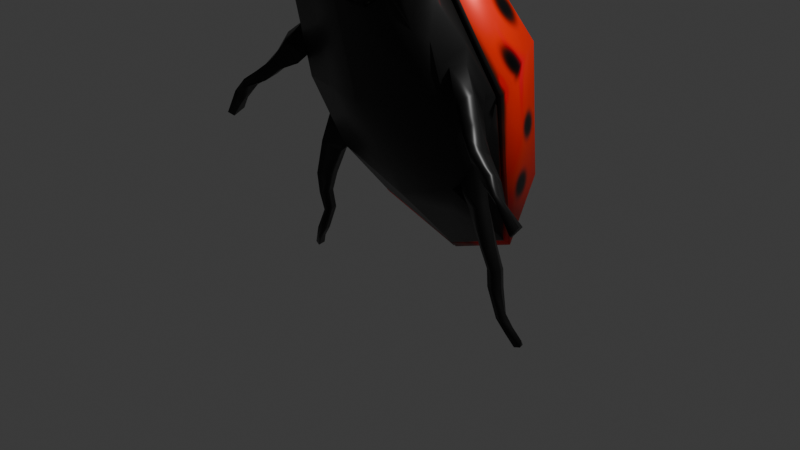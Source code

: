 # Source: dungBeetle.blend  (saved by Blender 4.0.36; exported with 4.5.12 LTS)
import bpy
from mathutils import Matrix  # noqa: F401  (used for matrix-valued properties, if any)

bpy.ops.wm.read_factory_settings(use_empty=True)
scene = bpy.context.scene
scene.name = 'Scene'

# ---- collections
col_collection = bpy.data.collections.new('Collection'); scene.collection.children.link(col_collection)

# ---- images (referenced by path relative to the original .blend; pixels are not part of the script)
import os
ASSET_DIR = os.environ.get("B2B_ASSET_DIR", "")  # directory of the original .blend (textures are referenced by path, not embedded)
HERE = os.path.dirname(os.path.abspath(__file__))  # packed textures are extracted next to this script under _unpacked/

def load_image(name, relpath, width, height, colorspace="sRGB"):
    """Load a texture the original file referenced (path relative to the .blend, or extracted next to this script)."""
    p = next((c for c in (os.path.join(HERE, relpath), os.path.join(ASSET_DIR, relpath)) if relpath and os.path.exists(c)), "")
    if p:
        img = bpy.data.images.load(p, check_existing=True)
        img.name = name
    else:  # same state as the original file: an image datablock whose file is absent (Cycles renders it pink)
        img = bpy.data.images.new(name, width, height)
        img.source = "FILE"
        img.filepath = "//" + (relpath or name)
    img.colorspace_settings.name = colorspace
    return img
img_untitled = load_image('Untitled', '_unpacked/Untitled.9511e831.png', 1024, 1024, 'sRGB')

# ---- materials (node trees are filled in below, after node groups)
mat_material_001 = bpy.data.materials.new('Material.001')
mat_material_001.use_transparent_shadow = False
mat_material_001.diffuse_color = (0.03454, 0.03454, 0.03454, 1.0)

# ---- material node trees
mat_material_001.use_nodes = True; mat_material_001.node_tree.nodes.clear()
_N = mat_material_001.node_tree.nodes; _L = mat_material_001.node_tree.links
n0 = _N.new('ShaderNodeBsdfPrincipled'); n0.name = 'Principled BSDF'; n0.location = (10, 300)
n0.inputs[1].default_value = 0.2
n0.inputs[2].default_value = 0.4
n0.inputs[3].default_value = 1.45
n1 = _N.new('ShaderNodeOutputMaterial'); n1.name = 'Material Output'; n1.location = (300, 300)
n2 = _N.new('ShaderNodeTexImage'); n2.name = 'Image Texture'; n2.location = (-180, 260)
n2.image = img_untitled
_L.new(n0.outputs[0], n1.inputs[0])
_L.new(n2.outputs[0], n0.inputs[0])
n1.is_active_output = True

# ---- world
world_world = bpy.data.worlds.new('World'); scene.world = world_world
world_world.use_nodes = True; world_world.node_tree.nodes.clear()
_N = world_world.node_tree.nodes; _L = world_world.node_tree.links
n0 = _N.new('ShaderNodeOutputWorld'); n0.name = 'World Output'; n0.location = (300, 300)
n1 = _N.new('ShaderNodeBackground'); n1.name = 'Background'; n1.location = (10, 300)
n1.inputs[0].default_value = (0.05088, 0.05088, 0.05088, 1.0)
_L.new(n1.outputs[0], n0.inputs[0])
n0.is_active_output = True
world_world.color = (0.05088, 0.05088, 0.05088)
world_world.use_sun_shadow = False
world_world.sun_shadow_jitter_overblur = 0.0

# ---- cameras
cam_camera = bpy.data.cameras.new('Camera')
cam_camera.clip_end = 100.0
cam_camera.ortho_scale = 7.314

# ---- lights
light_light = bpy.data.lights.new('Light', 'POINT')
light_light.transmission_factor = 0.0
light_light.use_soft_falloff = False
light_light.energy = 1000.0
light_light.shadow_soft_size = 0.1
light_light.shadow_maximum_resolution = 0.006
light_light.use_absolute_resolution = True

# ---- meshes
me_cube = bpy.data.meshes.new('Cube')
me_cube.from_pydata([(0.2906, 0.5559, 0.3836), (0.2788, 0.5199, -0.0902), (0.4577, -0.633, 0.3819), (0.4795, -0.4003, -0.1549), (0.0, 0.4429, -0.2507), (0.2883, 0.4332, -0.1304), (0.5365, -0.4389, -0.06022), (0.0, -0.7212, 0.4385), (0.5581, -0.01683, 0.4974), (0.0, -0.5322, -0.2369), (0.0, 0.4946, 0.4937), (0.6251, 0.1716, -0.116), (0.0, -0.0638, 0.6555), (0.0, -0.9512, -0.00469), (0.0, 0.003164, -0.3313), (0.6648, 0.1559, -0.03298), (0.0, 0.5466, -0.1879), (0.3514, 0.6332, 0.3575), (0.4684, 0.6736, 0.07342), (0.0, 0.604, 0.4671), (0.0, 0.6477, -0.2441), (0.2437, 0.7642, 0.3444), (0.3607, 0.8046, 0.06029), (0.0, 0.7088, 0.4481), (0.0, 0.7543, -0.2032), (0.1306, 0.8377, 0.2174), (0.166, 0.8456, 0.14), (0.0, 0.7882, 0.401), (0.0, 0.8459, -0.1618), (0.1037, 0.8679, 0.2057), (0.1277, 0.8736, 0.1424), (0.0, 0.8624, 0.3599), (0.0, 0.9286, -0.07911), (0.0, 0.9289, 0.239), (0.0, 0.945, 0.09994), (0.0, 0.8903, 0.3122), (0.0, 0.952, 0.01014), (0.1278, 0.8008, 0.2991), (0.2337, 0.8244, 0.06752), (0.1192, 0.9084, 0.07475), (0.04733, 0.8912, 0.2641), (0.1661, 0.9112, 0.2386), (0.2014, 0.9191, 0.1612), (0.1712, 0.9437, 0.1562), (0.1472, 0.9379, 0.2194), (0.2169, 0.955, 0.248), (0.2522, 0.9629, 0.1706), (0.2422, 0.977, 0.1604), (0.1978, 0.9643, 0.2306), (0.2482, 0.9993, 0.2629), (0.261, 1.027, 0.2116), (0.2509, 1.041, 0.2014), (0.2292, 1.009, 0.2455), (0.2609, 1.071, 0.2913), (0.2655, 1.074, 0.2672), (0.2554, 1.088, 0.2569), (0.2419, 1.08, 0.2739), (0.5366, 0.2755, -0.1226), (0.4935, 0.3971, 0.012), (0.1611, 0.5257, -0.08845), (0.2799, 0.6535, -0.2486), (0.2251, 0.4124, -0.2384), (0.2539, 0.5614, -0.3725), (0.385, 0.6499, -0.2468), (0.3904, 0.5923, -0.3017), (0.3126, 0.7495, -0.2907), (0.2387, 0.7501, -0.3763), (0.3991, 0.7184, -0.299), (0.3703, 0.7153, -0.3784), (0.4351, 0.932, -0.3537), (0.3621, 0.9476, -0.4393), (0.4692, 0.8827, -0.3784), (0.4162, 0.893, -0.4669), (0.5349, 1.116, -0.4083), (0.5136, 1.094, -0.4923), (0.6088, 1.06, -0.4182), (0.5859, 1.061, -0.4901), (0.6128, 1.191, -0.4256), (0.5923, 1.183, -0.5094), (0.6643, 1.156, -0.4236), (0.6422, 1.171, -0.4954), (0.6681, 1.269, -0.4333), (0.6476, 1.262, -0.5171), (0.6946, 1.262, -0.4344), (0.6856, 1.261, -0.503), (0.4076, 0.5963, 0.09952), (0.4989, 0.3385, -0.1858), (0.6126, 0.03731, -0.1176), (0.7268, 0.03422, -0.003055), (0.6333, -0.2668, -0.1406), (0.6538, -0.2789, -0.07578), (0.5931, 0.1896, -0.1502), (0.6536, 0.2092, 0.01109), (0.7055, -0.01292, -0.2063), (0.798, -0.01025, -0.1125), (0.7446, 0.09093, -0.2272), (0.797, 0.1004, -0.142), (0.8028, -0.02569, -0.2837), (0.8731, -0.06279, -0.1907), (0.8272, 0.02686, -0.2963), (0.8705, 0.02739, -0.2133), (0.9056, -0.07229, -0.3499), (0.9379, -0.09308, -0.2397), (0.9315, -0.01783, -0.3614), (0.9509, -0.02946, -0.3032), (1.056, -0.103, -0.4224), (1.075, -0.1375, -0.322), (1.066, -0.07004, -0.3973), (1.073, -0.08687, -0.3514), (1.128, -0.1779, -0.4279), (1.144, -0.1898, -0.3839), (1.14, -0.1221, -0.447), (1.145, -0.1192, -0.4205), (1.238, -0.2663, -0.4775), (1.24, -0.2645, -0.3915), (1.256, -0.2385, -0.4996), (1.257, -0.2399, -0.4299), (0.5452, -0.7781, -0.002757), (0.4888, -0.3856, -0.2173), (0.6064, -0.05858, -0.202), (0.7681, 0.0003252, 0.02365), (0.6498, -0.4977, -0.1246), (0.5927, -0.459, -0.2192), (0.7022, -0.4049, -0.2386), (0.7227, -0.417, -0.1738), (0.7367, -0.6222, -0.204), (0.683, -0.5729, -0.2856), (0.7671, -0.5656, -0.3225), (0.7876, -0.5777, -0.2577), (0.7896, -0.7114, -0.2461), (0.7456, -0.6731, -0.3237), (0.8017, -0.6817, -0.3391), (0.8241, -0.6868, -0.296), (0.7833, -0.7986, -0.274), (0.7393, -0.7603, -0.3515), (0.7883, -0.7704, -0.3601), (0.8108, -0.7755, -0.317), (0.8327, -0.8977, -0.3474), (0.8137, -0.8806, -0.409), (0.8688, -0.8751, -0.4123), (0.8468, -0.8581, -0.3603), (0.8963, -0.9568, -0.3683), (0.8807, -0.9397, -0.4235), (0.921, -0.9345, -0.4116), (0.9103, -0.9172, -0.3812), (0.9453, -1.016, -0.371), (0.9297, -0.9994, -0.4262), (0.9701, -0.9941, -0.4143), (0.9594, -0.9769, -0.3839), (0.2906, 0.5559, 0.3836), (0.4577, -0.633, 0.3819), (0.0, -0.7212, 0.4385), (0.5581, -0.01683, 0.4974), (0.0, 0.4946, 0.4937), (0.0, -0.0638, 0.6555), (0.0, -0.9512, -0.00469), (0.4076, 0.5963, 0.09952), (0.5452, -0.7781, -0.002757), (0.7681, 0.0003252, 0.02365), (0.3119, 0.5706, 0.4099), (0.4374, 0.6128, 0.1136), (0.478, -0.6522, 0.4059), (0.568, -0.8022, 0.0133), (0.009719, -0.7445, 0.4654), (0.5828, -0.01437, 0.5247), (-0.007723, 0.4996, 0.5247), (0.009337, -0.06387, 0.6911), (0.009218, -0.9833, 0.01084), (0.8019, 0.003452, 0.03802)], [], [(0, 10, 12, 8), (8, 12, 7, 2), (118, 117, 13, 9), (117, 2, 7, 13), (4, 86, 119, 14), (14, 119, 118, 9), (57, 58, 92, 91), (85, 0, 8, 120), (120, 8, 2, 117), (3, 89, 123, 122), (85, 16, 20, 18), (59, 61, 62, 60), (17, 18, 22, 21), (10, 0, 17, 19), (0, 85, 18, 17), (21, 22, 38, 37), (18, 20, 24, 22), (19, 17, 21, 23), (29, 25, 41, 44), (22, 24, 28, 38), (23, 21, 37, 27), (40, 39, 34, 33), (38, 28, 32, 39), (27, 37, 40, 31), (36, 35, 33, 34), (39, 32, 36, 34), (31, 40, 33, 35), (26, 25, 37, 38), (30, 26, 38, 39), (29, 30, 39, 40), (25, 29, 40, 37), (43, 44, 48, 47), (26, 30, 43, 42), (30, 29, 44, 43), (25, 26, 42, 41), (47, 48, 52, 51), (41, 42, 46, 45), (44, 41, 45, 48), (42, 43, 47, 46), (52, 49, 53, 56), (45, 46, 50, 49), (48, 45, 49, 52), (46, 47, 51, 50), (53, 54, 55, 56), (50, 51, 55, 54), (51, 52, 56, 55), (49, 50, 54, 53), (59, 1, 86, 4), (1, 5, 85, 86), (5, 61, 16, 85), (61, 59, 4, 16), (62, 64, 68, 66), (1, 59, 60, 63), (5, 1, 63, 64), (61, 5, 64, 62), (68, 67, 71, 72), (63, 60, 65, 67), (64, 63, 67, 68), (60, 62, 66, 65), (70, 72, 76, 74), (65, 66, 70, 69), (66, 68, 72, 70), (67, 65, 69, 71), (75, 73, 77, 79), (71, 69, 73, 75), (72, 71, 75, 76), (69, 70, 74, 73), (80, 79, 83, 84), (76, 75, 79, 80), (73, 74, 78, 77), (74, 76, 80, 78), (81, 82, 84, 83), (77, 78, 82, 81), (78, 80, 84, 82), (79, 77, 81, 83), (58, 57, 86, 85), (57, 91, 119, 86), (92, 58, 85, 120), (87, 11, 95, 93), (87, 88, 120, 119), (15, 11, 91, 92), (11, 87, 119, 91), (88, 15, 92, 120), (96, 94, 98, 100), (88, 87, 93, 94), (15, 88, 94, 96), (11, 15, 96, 95), (97, 99, 103, 101), (95, 96, 100, 99), (93, 95, 99, 97), (94, 93, 97, 98), (102, 101, 105, 106), (98, 97, 101, 102), (100, 98, 102, 104), (99, 100, 104, 103), (108, 106, 110, 112), (104, 102, 106, 108), (103, 104, 108, 107), (101, 103, 107, 105), (109, 111, 115, 113), (107, 108, 112, 111), (105, 107, 111, 109), (106, 105, 109, 110), (115, 116, 114, 113), (110, 109, 113, 114), (112, 110, 114, 116), (111, 112, 116, 115), (3, 6, 117, 118), (89, 3, 118, 119), (6, 90, 120, 117), (90, 89, 119, 120), (124, 121, 125, 128), (90, 6, 121, 124), (6, 3, 122, 121), (89, 90, 124, 123), (127, 128, 132, 131), (121, 122, 126, 125), (123, 124, 128, 127), (122, 123, 127, 126), (132, 129, 133, 136), (126, 127, 131, 130), (128, 125, 129, 132), (125, 126, 130, 129), (136, 133, 137, 140), (129, 130, 134, 133), (131, 132, 136, 135), (130, 131, 135, 134), (139, 140, 144, 143), (133, 134, 138, 137), (135, 136, 140, 139), (134, 135, 139, 138), (144, 141, 145, 148), (138, 139, 143, 142), (140, 137, 141, 144), (137, 138, 142, 141), (147, 148, 145, 146), (141, 142, 146, 145), (143, 144, 148, 147), (142, 143, 147, 146), (149, 152, 154, 153), (152, 150, 151, 154), (157, 155, 151, 150), (156, 158, 152, 149), (158, 157, 150, 152), (159, 165, 166, 164), (164, 166, 163, 161), (162, 161, 163, 167), (160, 159, 164, 168), (168, 164, 161, 162), (151, 155, 167, 163), (153, 154, 166, 165), (157, 158, 168, 162), (158, 156, 160, 168), (156, 149, 159, 160), (155, 157, 162, 167), (154, 151, 163, 166), (149, 153, 165, 159)])
me_cube.polygons.foreach_set('use_smooth', [True] * 157)
_uv = me_cube.uv_layers.new(name='UVMap')
_uv.uv.foreach_set('vector', [0.625, 0.5, 0.75, 0.5, 0.75, 0.625, 0.625, 0.625, 0.625, 0.625, 0.75, 0.625, 0.75, 0.75, 0.625, 0.75, 0.375, 0.75, 0.5, 0.75, 0.5, 0.875, 0.375, 0.875, 0.5, 0.75, 0.625, 0.75, 0.625, 0.875, 0.5, 0.875, 0.25, 0.5, 0.375, 0.5, 0.375, 0.625, 0.25, 0.625, 0.25, 0.625, 0.375, 0.625, 0.375, 0.75, 0.25, 0.75, 0.375, 0.5, 0.5, 0.5, 0.5, 0.625, 0.375, 0.625, 0.5, 0.5, 0.625, 0.5, 0.625, 0.625, 0.5, 0.625, 0.5, 0.625, 0.625, 0.625, 0.625, 0.75, 0.5, 0.75, 0.4182, 0.7185, 0.4205, 0.6502, 0.4205, 0.6502, 0.4182, 0.7185, 0.5, 0.5, 0.5, 0.375, 0.5, 0.375, 0.5, 0.5, 0.4799, 0.4241, 0.3882, 0.4204, 0.3882, 0.4204, 0.4799, 0.4241, 0.625, 0.5, 0.5, 0.5, 0.5, 0.5, 0.625, 0.5, 0.75, 0.5, 0.625, 0.5, 0.625, 0.5, 0.75, 0.5, 0.625, 0.5, 0.5, 0.5, 0.5, 0.5, 0.625, 0.5, 0.625, 0.5, 0.5, 0.5, 0.5, 0.5, 0.625, 0.5, 0.5, 0.5, 0.5, 0.375, 0.5, 0.375, 0.5, 0.5, 0.75, 0.5, 0.625, 0.5, 0.625, 0.5, 0.75, 0.5, 0.625, 0.5, 0.625, 0.5, 0.625, 0.5, 0.625, 0.5, 0.5, 0.5, 0.5, 0.375, 0.5, 0.375, 0.5, 0.5, 0.75, 0.5, 0.625, 0.5, 0.625, 0.5, 0.75, 0.5, 0.625, 0.5, 0.5, 0.5, 0.5, 0.5, 0.625, 0.5, 0.5, 0.5, 0.5, 0.375, 0.5, 0.375, 0.5, 0.5, 0.75, 0.5, 0.625, 0.5, 0.625, 0.5, 0.75, 0.5, 0.5, 0.375, 0.625, 0.375, 0.625, 0.5, 0.5, 0.5, 0.5, 0.5, 0.5, 0.375, 0.5, 0.375, 0.5, 0.5, 0.75, 0.5, 0.625, 0.5, 0.625, 0.5, 0.75, 0.5, 0.5, 0.5, 0.625, 0.5, 0.625, 0.5, 0.5, 0.5, 0.5, 0.5, 0.5, 0.5, 0.5, 0.5, 0.5, 0.5, 0.625, 0.5, 0.5, 0.5, 0.5, 0.5, 0.625, 0.5, 0.625, 0.5, 0.625, 0.5, 0.625, 0.5, 0.625, 0.5, 0.5, 0.5, 0.625, 0.5, 0.625, 0.5, 0.5, 0.5, 0.5, 0.5, 0.5, 0.5, 0.5, 0.5, 0.5, 0.5, 0.5, 0.5, 0.625, 0.5, 0.625, 0.5, 0.5, 0.5, 0.625, 0.5, 0.5, 0.5, 0.5, 0.5, 0.625, 0.5, 0.5, 0.5, 0.625, 0.5, 0.625, 0.5, 0.5, 0.5, 0.625, 0.5, 0.5, 0.5, 0.5, 0.5, 0.625, 0.5, 0.625, 0.5, 0.625, 0.5, 0.625, 0.5, 0.625, 0.5, 0.5, 0.5, 0.5, 0.5, 0.5, 0.5, 0.5, 0.5, 0.625, 0.5, 0.625, 0.5, 0.625, 0.5, 0.625, 0.5, 0.625, 0.5, 0.5, 0.5, 0.5, 0.5, 0.625, 0.5, 0.625, 0.5, 0.625, 0.5, 0.625, 0.5, 0.625, 0.5, 0.5, 0.5, 0.5, 0.5, 0.5, 0.5, 0.5, 0.5, 0.625, 0.5, 0.5, 0.5, 0.5, 0.5, 0.625, 0.5, 0.5, 0.5, 0.5, 0.5, 0.5, 0.5, 0.5, 0.5, 0.5, 0.5, 0.625, 0.5, 0.625, 0.5, 0.5, 0.5, 0.625, 0.5, 0.5, 0.5, 0.5, 0.5, 0.625, 0.5, 0.4799, 0.4241, 0.4567, 0.4529, 0.375, 0.5, 0.375, 0.375, 0.4567, 0.4529, 0.4179, 0.4533, 0.5, 0.5, 0.375, 0.5, 0.4179, 0.4533, 0.3882, 0.4204, 0.5, 0.375, 0.5, 0.5, 0.3882, 0.4204, 0.4799, 0.4241, 0.375, 0.375, 0.5, 0.375, 0.3882, 0.4204, 0.4179, 0.4533, 0.4179, 0.4533, 0.3882, 0.4204, 0.4567, 0.4529, 0.4799, 0.4241, 0.4799, 0.4241, 0.4567, 0.4529, 0.4179, 0.4533, 0.4567, 0.4529, 0.4567, 0.4529, 0.4179, 0.4533, 0.3882, 0.4204, 0.4179, 0.4533, 0.4179, 0.4533, 0.3882, 0.4204, 0.4179, 0.4533, 0.4567, 0.4529, 0.4567, 0.4529, 0.4179, 0.4533, 0.4567, 0.4529, 0.4799, 0.4241, 0.4799, 0.4241, 0.4567, 0.4529, 0.4179, 0.4533, 0.4567, 0.4529, 0.4567, 0.4529, 0.4179, 0.4533, 0.4799, 0.4241, 0.3882, 0.4204, 0.3882, 0.4204, 0.4799, 0.4241, 0.3882, 0.4204, 0.4179, 0.4533, 0.4179, 0.4533, 0.3882, 0.4204, 0.4799, 0.4241, 0.3882, 0.4204, 0.3882, 0.4204, 0.4799, 0.4241, 0.3882, 0.4204, 0.4179, 0.4533, 0.4179, 0.4533, 0.3882, 0.4204, 0.4567, 0.4529, 0.4799, 0.4241, 0.4799, 0.4241, 0.4567, 0.4529, 0.4567, 0.4529, 0.4799, 0.4241, 0.4799, 0.4241, 0.4567, 0.4529, 0.4567, 0.4529, 0.4799, 0.4241, 0.4799, 0.4241, 0.4567, 0.4529, 0.4179, 0.4533, 0.4567, 0.4529, 0.4567, 0.4529, 0.4179, 0.4533, 0.4799, 0.4241, 0.3882, 0.4204, 0.3882, 0.4204, 0.4799, 0.4241, 0.4179, 0.4533, 0.4567, 0.4529, 0.4567, 0.4529, 0.4179, 0.4533, 0.4179, 0.4533, 0.4567, 0.4529, 0.4567, 0.4529, 0.4179, 0.4533, 0.4799, 0.4241, 0.3882, 0.4204, 0.3882, 0.4204, 0.4799, 0.4241, 0.3882, 0.4204, 0.4179, 0.4533, 0.4179, 0.4533, 0.3882, 0.4204, 0.4799, 0.4241, 0.3882, 0.4204, 0.4179, 0.4533, 0.4567, 0.4529, 0.4799, 0.4241, 0.3882, 0.4204, 0.3882, 0.4204, 0.4799, 0.4241, 0.3882, 0.4204, 0.4179, 0.4533, 0.4179, 0.4533, 0.3882, 0.4204, 0.4567, 0.4529, 0.4799, 0.4241, 0.4799, 0.4241, 0.4567, 0.4529, 0.5, 0.5, 0.375, 0.5, 0.375, 0.5, 0.5, 0.5, 0.375, 0.5, 0.375, 0.625, 0.375, 0.625, 0.375, 0.5, 0.5, 0.625, 0.5, 0.5, 0.5, 0.5, 0.5, 0.625, 0.392, 0.625, 0.3974, 0.625, 0.3974, 0.625, 0.392, 0.625, 0.392, 0.625, 0.4833, 0.625, 0.5, 0.625, 0.375, 0.625, 0.478, 0.625, 0.3974, 0.625, 0.375, 0.625, 0.5, 0.625, 0.3974, 0.625, 0.392, 0.625, 0.375, 0.625, 0.375, 0.625, 0.4833, 0.625, 0.478, 0.625, 0.5, 0.625, 0.5, 0.625, 0.478, 0.625, 0.4833, 0.625, 0.4833, 0.625, 0.478, 0.625, 0.4833, 0.625, 0.392, 0.625, 0.392, 0.625, 0.4833, 0.625, 0.478, 0.625, 0.4833, 0.625, 0.4833, 0.625, 0.478, 0.625, 0.3974, 0.625, 0.478, 0.625, 0.478, 0.625, 0.3974, 0.625, 0.392, 0.625, 0.3974, 0.625, 0.3974, 0.625, 0.392, 0.625, 0.3974, 0.625, 0.478, 0.625, 0.478, 0.625, 0.3974, 0.625, 0.392, 0.625, 0.3974, 0.625, 0.3974, 0.625, 0.392, 0.625, 0.4833, 0.625, 0.392, 0.625, 0.392, 0.625, 0.4833, 0.625, 0.4833, 0.625, 0.392, 0.625, 0.392, 0.625, 0.4833, 0.625, 0.4833, 0.625, 0.392, 0.625, 0.392, 0.625, 0.4833, 0.625, 0.478, 0.625, 0.4833, 0.625, 0.4833, 0.625, 0.478, 0.625, 0.3974, 0.625, 0.478, 0.625, 0.478, 0.625, 0.3974, 0.625, 0.478, 0.625, 0.4833, 0.625, 0.4833, 0.625, 0.478, 0.625, 0.478, 0.625, 0.4833, 0.625, 0.4833, 0.625, 0.478, 0.625, 0.3974, 0.625, 0.478, 0.625, 0.478, 0.625, 0.3974, 0.625, 0.392, 0.625, 0.3974, 0.625, 0.3974, 0.625, 0.392, 0.625, 0.392, 0.625, 0.3974, 0.625, 0.3974, 0.625, 0.392, 0.625, 0.3974, 0.625, 0.478, 0.625, 0.478, 0.625, 0.3974, 0.625, 0.392, 0.625, 0.3974, 0.625, 0.3974, 0.625, 0.392, 0.625, 0.4833, 0.625, 0.392, 0.625, 0.392, 0.625, 0.4833, 0.625, 0.3974, 0.625, 0.478, 0.625, 0.4833, 0.625, 0.392, 0.625, 0.4833, 0.625, 0.392, 0.625, 0.392, 0.625, 0.4833, 0.625, 0.478, 0.625, 0.4833, 0.625, 0.4833, 0.625, 0.478, 0.625, 0.3974, 0.625, 0.478, 0.625, 0.478, 0.625, 0.3974, 0.625, 0.4182, 0.7185, 0.4565, 0.7235, 0.5, 0.75, 0.375, 0.75, 0.4205, 0.6502, 0.4182, 0.7185, 0.375, 0.75, 0.375, 0.625, 0.4565, 0.7235, 0.4546, 0.646, 0.5, 0.625, 0.5, 0.75, 0.4546, 0.646, 0.4205, 0.6502, 0.375, 0.625, 0.5, 0.625, 0.4546, 0.646, 0.4565, 0.7235, 0.4565, 0.7235, 0.4546, 0.646, 0.4546, 0.646, 0.4565, 0.7235, 0.4565, 0.7235, 0.4546, 0.646, 0.4565, 0.7235, 0.4182, 0.7185, 0.4182, 0.7185, 0.4565, 0.7235, 0.4205, 0.6502, 0.4546, 0.646, 0.4546, 0.646, 0.4205, 0.6502, 0.4205, 0.6502, 0.4546, 0.646, 0.4546, 0.646, 0.4205, 0.6502, 0.4565, 0.7235, 0.4182, 0.7185, 0.4182, 0.7185, 0.4565, 0.7235, 0.4205, 0.6502, 0.4546, 0.646, 0.4546, 0.646, 0.4205, 0.6502, 0.4182, 0.7185, 0.4205, 0.6502, 0.4205, 0.6502, 0.4182, 0.7185, 0.4546, 0.646, 0.4565, 0.7235, 0.4565, 0.7235, 0.4546, 0.646, 0.4182, 0.7185, 0.4205, 0.6502, 0.4205, 0.6502, 0.4182, 0.7185, 0.4546, 0.646, 0.4565, 0.7235, 0.4565, 0.7235, 0.4546, 0.646, 0.4565, 0.7235, 0.4182, 0.7185, 0.4182, 0.7185, 0.4565, 0.7235, 0.4546, 0.646, 0.4565, 0.7235, 0.4565, 0.7235, 0.4546, 0.646, 0.4565, 0.7235, 0.4182, 0.7185, 0.4182, 0.7185, 0.4565, 0.7235, 0.4205, 0.6502, 0.4546, 0.646, 0.4546, 0.646, 0.4205, 0.6502, 0.4182, 0.7185, 0.4205, 0.6502, 0.4205, 0.6502, 0.4182, 0.7185, 0.4205, 0.6502, 0.4546, 0.646, 0.4546, 0.646, 0.4205, 0.6502, 0.4565, 0.7235, 0.4182, 0.7185, 0.4182, 0.7185, 0.4565, 0.7235, 0.4205, 0.6502, 0.4546, 0.646, 0.4546, 0.646, 0.4205, 0.6502, 0.4182, 0.7185, 0.4205, 0.6502, 0.4205, 0.6502, 0.4182, 0.7185, 0.4546, 0.646, 0.4565, 0.7235, 0.4565, 0.7235, 0.4546, 0.646, 0.4182, 0.7185, 0.4205, 0.6502, 0.4205, 0.6502, 0.4182, 0.7185, 0.4546, 0.646, 0.4565, 0.7235, 0.4565, 0.7235, 0.4546, 0.646, 0.4565, 0.7235, 0.4182, 0.7185, 0.4182, 0.7185, 0.4565, 0.7235, 0.4205, 0.6502, 0.4546, 0.646, 0.4565, 0.7235, 0.4182, 0.7185, 0.4565, 0.7235, 0.4182, 0.7185, 0.4182, 0.7185, 0.4565, 0.7235, 0.4205, 0.6502, 0.4546, 0.646, 0.4546, 0.646, 0.4205, 0.6502, 0.4182, 0.7185, 0.4205, 0.6502, 0.4205, 0.6502, 0.4182, 0.7185, 0.625, 0.5, 0.625, 0.625, 0.75, 0.625, 0.75, 0.5, 0.625, 0.625, 0.625, 0.75, 0.75, 0.75, 0.75, 0.625, 0.5, 0.75, 0.5, 0.875, 0.625, 0.875, 0.625, 0.75, 0.5, 0.5, 0.5, 0.625, 0.625, 0.625, 0.625, 0.5, 0.5, 0.625, 0.5, 0.75, 0.625, 0.75, 0.625, 0.625, 0.625, 0.5, 0.75, 0.5, 0.75, 0.625, 0.625, 0.625, 0.625, 0.625, 0.75, 0.625, 0.75, 0.75, 0.625, 0.75, 0.5, 0.75, 0.625, 0.75, 0.625, 0.875, 0.5, 0.875, 0.5, 0.5, 0.625, 0.5, 0.625, 0.625, 0.5, 0.625, 0.5, 0.625, 0.625, 0.625, 0.625, 0.75, 0.5, 0.75, 0.625, 0.875, 0.5, 0.875, 0.5, 0.875, 0.625, 0.875, 0.75, 0.5, 0.75, 0.625, 0.75, 0.625, 0.75, 0.5, 0.5, 0.75, 0.5, 0.625, 0.5, 0.625, 0.5, 0.75, 0.5, 0.625, 0.5, 0.5, 0.5, 0.5, 0.5, 0.625, 0.5, 0.5, 0.625, 0.5, 0.625, 0.5, 0.5, 0.5, 0.5, 0.875, 0.5, 0.75, 0.5, 0.75, 0.5, 0.875, 0.75, 0.625, 0.75, 0.75, 0.75, 0.75, 0.75, 0.625, 0.625, 0.5, 0.75, 0.5, 0.75, 0.5, 0.625, 0.5])
me_cube.materials.append(mat_material_001)
me_cube.use_mirror_vertex_groups = False
me_cube.update()

# ---- objects
ob_cube = bpy.data.objects.new('Cube', me_cube)
ob_light = bpy.data.objects.new('Light', light_light)
ob_camera = bpy.data.objects.new('Camera', cam_camera)

# ---- transforms, parenting, visibility, modifiers, constraints
ob_cube.location = (-0.002528, -0.01291, 1.599)
ob_cube.rotation_euler = (1.214, -2.963e-07, -3.142)
ob_cube.scale = (1.592, 2.402, 1.727)
ob_cube.lock_rotations_4d = False
ob_cube.empty_display_type = 'ARROWS'
ob_cube.lineart.crease_threshold = 0.0
_m = ob_cube.modifiers.new('Mirror', 'MIRROR')
ob_light.location = (4.076, 1.005, 5.904)
ob_light.rotation_euler = (0.6503, 0.05522, 1.866)
ob_light.lock_rotations_4d = False
ob_light.empty_display_type = 'ARROWS'
ob_light.color = (0.0, 0.0, 0.0, 0.0)
ob_light.hide_select = True
ob_light.lineart.crease_threshold = 0.0
ob_camera.location = (7.359, -6.926, 4.958)
ob_camera.rotation_euler = (1.109, 0.0, 0.8149)
ob_camera.lock_rotations_4d = False
ob_camera.empty_display_type = 'ARROWS'
ob_camera.color = (0.0, 0.0, 0.0, 0.0)
ob_camera.hide_select = True
ob_camera.display_type = 'WIRE'
ob_camera.lineart.crease_threshold = 0.0

# ---- collection membership
col_collection.objects.link(ob_cube)
col_collection.objects.link(ob_light)
col_collection.objects.link(ob_camera)

# ---- scene / render settings (as saved in the file)
scene.camera = ob_camera
scene.frame_start = 1; scene.frame_end = 250; scene.frame_set(3)
scene.render.engine = 'BLENDER_EEVEE_NEXT'
scene.cycles.sampling_pattern = 'TABULATED_SOBOL'
bpy.context.view_layer.update()
